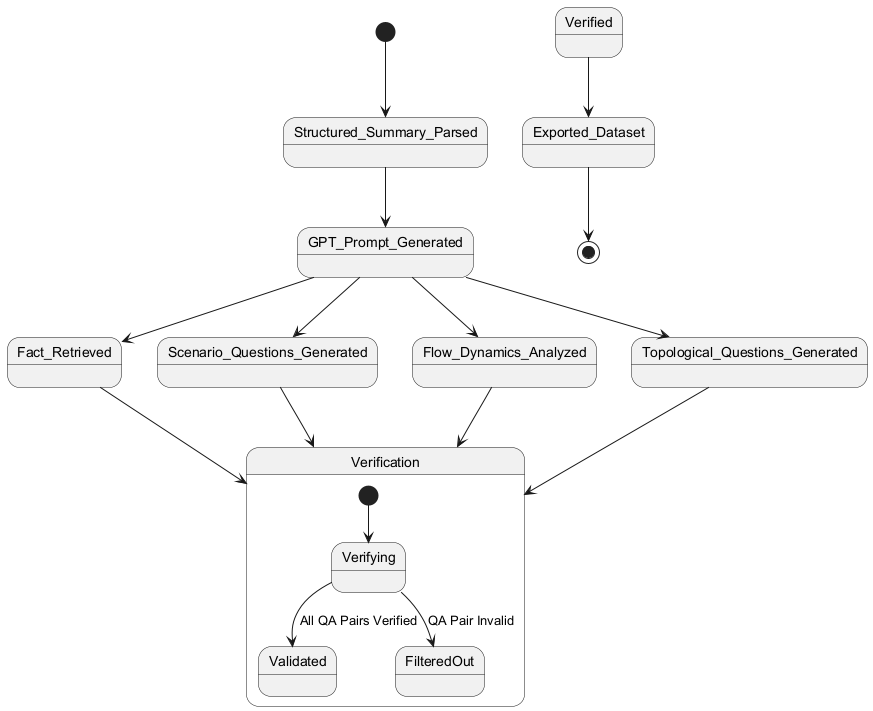

The diagram above was rendered by PlantUML. Its source (embedded in the PNG):
@startuml
[*] --> Structured_Summary_Parsed
Structured_Summary_Parsed --> GPT_Prompt_Generated
GPT_Prompt_Generated --> Fact_Retrieved
GPT_Prompt_Generated --> Scenario_Questions_Generated
GPT_Prompt_Generated --> Flow_Dynamics_Analyzed
GPT_Prompt_Generated --> Topological_Questions_Generated

state Verification {
  [*] --> Verifying
  Verifying --> Validated : All QA Pairs Verified
  Verifying --> FilteredOut : QA Pair Invalid
}

Fact_Retrieved --> Verification
Scenario_Questions_Generated --> Verification
Flow_Dynamics_Analyzed --> Verification
Topological_Questions_Generated --> Verification
Verified --> Exported_Dataset

Exported_Dataset --> [*]
@enduml